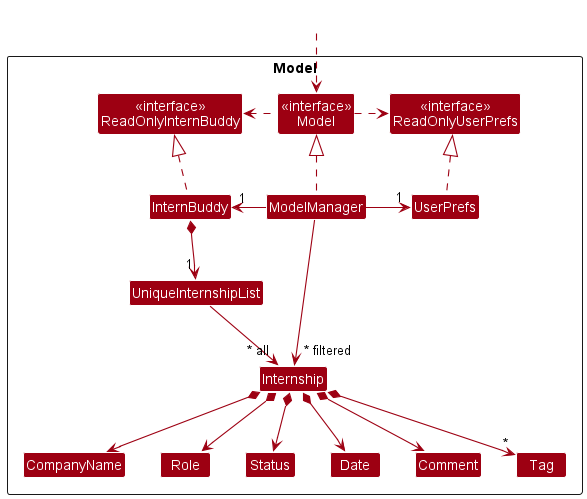

The diagram above was rendered by PlantUML. Its source (embedded in the PNG):
@startuml
!include style.puml
skinparam arrowThickness 1.1
skinparam arrowColor MODEL_COLOR
skinparam classBackgroundColor MODEL_COLOR

Package Model <<Rectangle>>{
Class "<<interface>>\nReadOnlyInternBuddy" as ReadOnlyInternBuddy
Class "<<interface>>\nReadOnlyUserPrefs" as ReadOnlyUserPrefs
Class "<<interface>>\nModel" as ModelInterface
Class InternBuddy
Class ModelManager
Class UserPrefs

Class UniqueInternshipList
Class Internship
Class Status
Class Date
Class CompanyName
Class Role
class Comment
Class Tag

}

Class HiddenOutside #FFFFFF
HiddenOutside ..> ModelInterface

InternBuddy .up.|> ReadOnlyInternBuddy

ModelManager .up.|> ModelInterface
ModelInterface .right.> ReadOnlyUserPrefs
ModelInterface .left.> ReadOnlyInternBuddy
ModelManager -left-> "1" InternBuddy
ModelManager -right-> "1" UserPrefs
UserPrefs .up.|> ReadOnlyUserPrefs

InternBuddy *--> "1" UniqueInternshipList
UniqueInternshipList --> "~* all" Internship
Internship *--> CompanyName
Internship *--> Role
Internship *--> Date
Internship *--> Status
Internship *--> Comment
Internship *--> "*" Tag

CompanyName -[hidden]right-> Role
Role -[hidden]right-> Status
Status -[hidden]right-> Date

ModelManager -->"~* filtered" Internship
@enduml